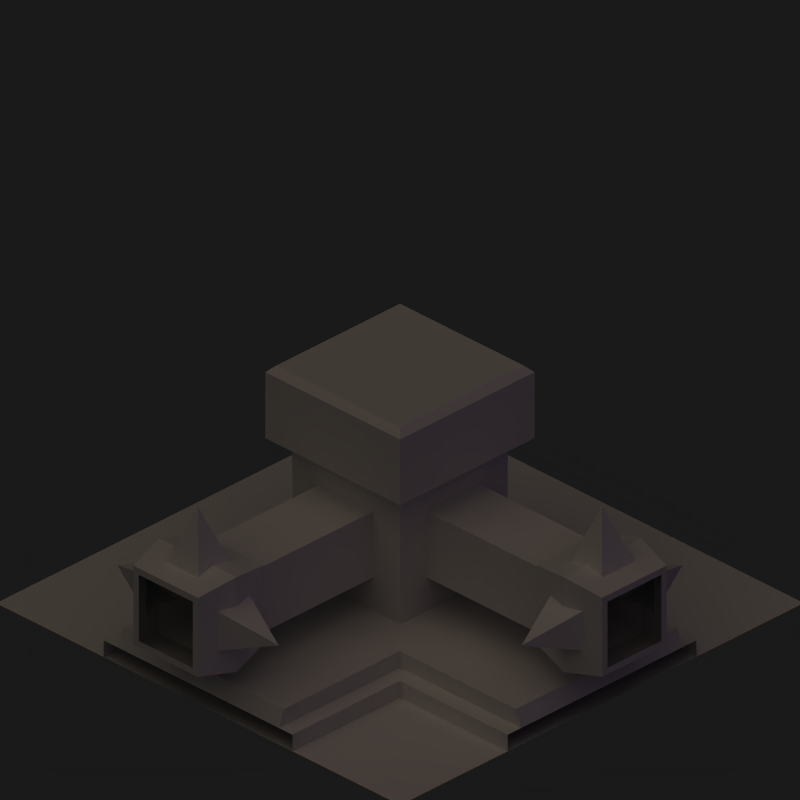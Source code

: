 # Source: barricade_tiles.blend  (saved by Blender 2.63.0; exported with 4.5.12 LTS)
import bpy
from mathutils import Matrix  # noqa: F401  (used for matrix-valued properties, if any)

bpy.ops.wm.read_factory_settings(use_empty=True)
scene = bpy.context.scene
scene.name = 'Scene'

# ---- collections
col_collection_1 = bpy.data.collections.new('Collection 1'); scene.collection.children.link(col_collection_1)

# ---- materials (node trees are filled in below, after node groups)
mat_stonemat = bpy.data.materials.new('StoneMat')
mat_stonemat.alpha_threshold = 0.0
mat_stonemat.roughness = 0.5
mat_stonemat.line_color = (0.0, 0.0, 0.0, 1.0)
mat_fencemat = bpy.data.materials.new('FenceMat')
mat_fencemat.alpha_threshold = 0.0
mat_fencemat.preview_render_type = 'FLAT'
mat_fencemat.roughness = 0.5
mat_fencemat.line_color = (0.0, 0.0, 0.0, 1.0)
mat_env = bpy.data.materials.new('Env')
mat_env.alpha_threshold = 0.0
mat_env.roughness = 0.5
mat_env.line_color = (0.0, 0.0, 0.0, 0.666)

# ---- material node trees

# ---- world
world_world = bpy.data.worlds.new('World'); scene.world = world_world
world_world.color = (0.1, 0.1, 0.1)
world_world.use_sun_shadow = False
world_world.sun_shadow_jitter_overblur = 0.0
world_world.cycles.sampling_method = 'MANUAL'
world_world.cycles.sample_map_resolution = 256
world_world.light_settings.ao_factor = 0.75

# ---- cameras
cam_camera_001 = bpy.data.cameras.new('Camera.001')
cam_camera_001.type = 'ORTHO'
cam_camera_001.passepartout_alpha = 0.2
cam_camera_001.clip_end = 100.0
cam_camera_001.lens = 35.0
cam_camera_001.sensor_width = 32.0
cam_camera_001.sensor_height = 18.0
cam_camera_001.ortho_scale = 2.1
cam_camera_001.show_passepartout = False
cam_camera_001.show_safe_areas = True
cam_camera_001.dof.focus_distance = 0.0
cam_camera_001.dof.aperture_fstop = 128.0

# ---- lights
light_sun_002 = bpy.data.lights.new('Sun.002', 'SUN')
light_sun_002.color = (0.5357, 0.2783, 0.7733)
light_sun_002.transmission_factor = 0.0
light_sun_002.angle = 1.571
light_sun_002.energy = 0.25
light_sun_002.shadow_buffer_clip_start = 0.5
light_sun_002.shadow_soft_size = 1.0
light_sun_002.shadow_cascade_max_distance = 1000.0
light_sun_002.cycles.use_multiple_importance_sampling = False
light_sun_003 = bpy.data.lights.new('Sun.003', 'SUN')
light_sun_003.color = (1.0, 0.8661, 0.7187)
light_sun_003.transmission_factor = 0.0
light_sun_003.angle = 1.571
light_sun_003.energy = 0.75
light_sun_003.shadow_buffer_clip_start = 0.5
light_sun_003.shadow_soft_size = 1.0
light_sun_003.shadow_cascade_max_distance = 1000.0
light_sun_003.cycles.use_multiple_importance_sampling = False

# ---- meshes
me_cube_005 = bpy.data.meshes.new('Cube.005')
me_cube_005.from_pydata([(-0.75, -3.576e-07, 0.6), (-0.6906, -0.05935, 0.4321), (-0.6906, 0.05935, 0.4321), (-0.8094, -0.05935, 0.4321), (-0.8094, 0.05935, 0.4321), (-0.75, -0.3, 0.3), (-0.6906, -0.1321, 0.2406), (-0.6906, -0.1321, 0.3594), (-0.8094, -0.1321, 0.3594), (-0.8094, -0.1321, 0.2406), (-0.75, 0.3, 0.3), (-0.6906, 0.1321, 0.3594), (-0.6906, 0.1321, 0.2406), (-0.8094, 0.1321, 0.2406), (-0.8094, 0.1321, 0.3594), (-0.75, -0.05515, 0.444), (-0.75, -0.144, 0.2448), (-0.75, 0.144, 0.3552), (-0.75, 0.05515, 0.444), (-0.75, -0.144, 0.3552), (-0.75, 0.144, 0.2448), (-0.75, 0.144, 0.156), (-0.63, 0.12, 0.18), (-0.63, -0.12, 0.18), (-0.75, -0.144, 0.156), (-0.87, -0.12, 0.18), (-0.87, 0.12, 0.18), (-0.75, -0.144, 0.444), (-0.63, -0.12, 0.42), (-0.87, -0.12, 0.42), (-0.75, 0.144, 0.444), (-0.63, 0.12, 0.42), (-0.87, 0.12, 0.42), (-0.63, -0.1, 0.4), (-0.63, -0.1, 0.2), (-0.2, -0.1, 0.2), (-0.2, -0.1, 0.4), (-0.63, 0.1, 0.2), (-0.63, 0.1, 0.4), (-0.87, 0.1, 0.2), (-0.87, 0.1, 0.4), (-0.2, 0.1, 0.4), (-0.87, -0.1, 0.2), (-0.87, -0.1, 0.4), (-0.2, 0.1, 0.2), (0.25, 0.25, 0.7), (-0.25, 0.25, 0.7), (0.25, -0.25, 0.7), (-0.25, -0.25, 0.7), (0.25, -0.25, 0.5), (-0.25, -0.25, 0.5), (-0.25, 0.25, 0.5), (0.25, 0.25, 0.5), (0.2, 0.2, 0.5), (-0.2, 0.2, 0.5), (-0.2, -0.2, 0.5), (0.2, -0.2, 0.5), (0.2, 0.2, 0.1), (-0.2, 0.2, 0.1), (-0.2, -0.2, 0.1), (0.2, -0.2, 0.1), (-0.23, -0.23, 0.72), (0.23, -0.23, 0.72), (-0.23, 0.23, 0.72), (0.23, 0.23, 0.72), (1.073e-06, -0.75, 0.6), (0.05935, -0.6906, 0.4321), (-0.05935, -0.6906, 0.4321), (0.05935, -0.8094, 0.4321), (-0.05935, -0.8094, 0.4321), (0.3, -0.75, 0.3), (0.1321, -0.6906, 0.2406), (0.1321, -0.6906, 0.3594), (0.1321, -0.8094, 0.3594), (0.1321, -0.8094, 0.2406), (-0.3, -0.75, 0.3), (-0.1321, -0.6906, 0.3594), (-0.1321, -0.6906, 0.2406), (-0.1321, -0.8094, 0.2406), (-0.1321, -0.8094, 0.3594), (0.05516, -0.75, 0.444), (0.144, -0.75, 0.2448), (-0.144, -0.75, 0.3552), (-0.05515, -0.75, 0.444), (0.144, -0.75, 0.3552), (-0.144, -0.75, 0.2448), (-0.144, -0.75, 0.156), (-0.12, -0.63, 0.18), (0.12, -0.63, 0.18), (0.144, -0.75, 0.156), (0.12, -0.87, 0.18), (-0.12, -0.87, 0.18), (0.144, -0.75, 0.444), (0.12, -0.63, 0.42), (0.12, -0.87, 0.42), (-0.144, -0.75, 0.444), (-0.12, -0.63, 0.42), (-0.12, -0.87, 0.42), (0.1, -0.63, 0.4), (0.1, -0.63, 0.2), (0.1, -0.2, 0.2), (0.1, -0.2, 0.4), (-0.1, -0.63, 0.2), (-0.1, -0.63, 0.4), (-0.1, -0.87, 0.2), (-0.1, -0.87, 0.4), (-0.1, -0.2, 0.4), (0.1, -0.87, 0.2), (0.1, -0.87, 0.4), (-0.1, -0.2, 0.2), (0.3, -0.75, 0.05), (-0.3, -0.75, 0.05), (-0.35, -0.75, 7.451e-09), (-0.35, -0.75, 0.05), (0.35, -0.75, 7.451e-09), (0.35, -0.75, 0.05), (-0.73, 0.3, 0.1), (-0.73, -0.3, 0.1), (-0.75, -0.3, 0.05), (-0.75, 0.3, 0.05), (-0.75, 0.35, 7.451e-09), (-0.75, 0.35, 0.05), (-0.75, -0.35, 7.451e-09), (-0.75, -0.35, 0.05), (0.3, 0.3, 0.1), (0.3, 0.3, 0.05), (-0.3, -0.3, 0.1), (-0.3, -0.3, 0.05), (0.35, 0.35, 0.05), (0.35, 0.35, 7.451e-09), (-0.35, -0.35, 7.451e-09), (-0.35, -0.35, 0.05), (0.3, -0.73, 0.1), (0.3, -0.75, 0.05), (0.35, -0.75, 0.05), (0.35, -0.75, 7.451e-09), (-0.3, -0.75, 0.05), (-0.3, -0.73, 0.1), (-0.35, -0.75, 7.451e-09), (-0.35, -0.75, 0.05), (-0.75, -0.3, 0.05), (-0.75, 0.3, 0.05), (-0.75, 0.35, 7.451e-09), (-0.75, 0.35, 0.05), (-0.75, -0.35, 7.451e-09), (-0.75, -0.35, 0.05)], [(112, 113), (111, 113), (110, 115), (114, 115), (110, 111), (142, 143), (141, 143), (140, 145), (144, 145), (140, 141)], [(0, 1, 2), (3, 0, 4), (5, 6, 7), (8, 9, 5), (10, 11, 12), (13, 14, 10), (1, 0, 15), (15, 0, 3), (16, 6, 5), (9, 16, 5), (17, 11, 10), (14, 17, 10), (18, 0, 2), (0, 18, 4), (7, 19, 5), (5, 19, 8), (12, 20, 10), (10, 20, 13), (21, 22, 23, 24), (24, 25, 26, 21), (1, 15, 27, 28), (3, 29, 27, 15), (6, 16, 24, 23), (9, 25, 24, 16), (11, 17, 30, 31), (14, 32, 30, 17), (2, 31, 30, 18), (4, 18, 30, 32), (7, 28, 27, 19), (8, 19, 27, 29), (12, 22, 21, 20), (13, 20, 21, 26), (31, 2, 1, 28), (3, 4, 32, 29), (28, 7, 6, 23), (9, 8, 29, 25), (22, 12, 11, 31), (14, 13, 26, 32), (33, 28, 23, 34), (35, 36, 33, 34), (34, 23, 22, 37), (38, 37, 22, 31), (33, 38, 31, 28), (26, 39, 40, 32), (38, 33, 36, 41), (25, 42, 39, 26), (40, 43, 29, 32), (44, 37, 38, 41), (29, 43, 42, 25), (35, 34, 37, 44), (45, 47, 49, 52), (46, 45, 52, 51), (51, 50, 48, 46), (50, 49, 47, 48), (55, 56, 49, 50), (54, 55, 50, 51), (53, 54, 51, 52), (56, 53, 52, 49), (58, 54, 53, 57), (59, 55, 54, 58), (60, 56, 55, 59), (53, 56, 60, 57), (48, 47, 62, 61), (46, 48, 61, 63), (45, 46, 63, 64), (47, 45, 64, 62), (64, 63, 61, 62), (65, 66, 67), (68, 65, 69), (70, 71, 72), (73, 74, 70), (75, 76, 77), (78, 79, 75), (66, 65, 80), (80, 65, 68), (81, 71, 70), (74, 81, 70), (82, 76, 75), (79, 82, 75), (83, 65, 67), (65, 83, 69), (72, 84, 70), (70, 84, 73), (77, 85, 75), (75, 85, 78), (86, 87, 88, 89), (89, 90, 91, 86), (66, 80, 92, 93), (68, 94, 92, 80), (71, 81, 89, 88), (74, 90, 89, 81), (76, 82, 95, 96), (79, 97, 95, 82), (67, 96, 95, 83), (69, 83, 95, 97), (72, 93, 92, 84), (73, 84, 92, 94), (77, 87, 86, 85), (78, 85, 86, 91), (96, 67, 66, 93), (68, 69, 97, 94), (93, 72, 71, 88), (74, 73, 94, 90), (87, 77, 76, 96), (79, 78, 91, 97), (98, 93, 88, 99), (100, 101, 98, 99), (99, 88, 87, 102), (103, 102, 87, 96), (98, 103, 96, 93), (91, 104, 105, 97), (103, 98, 101, 106), (90, 107, 104, 91), (105, 108, 94, 97), (109, 102, 103, 106), (94, 108, 107, 90), (100, 99, 102, 109), (119, 116, 124, 125), (118, 127, 126, 117), (121, 119, 125, 128), (121, 128, 129, 120), (123, 122, 130, 131), (123, 131, 127, 118), (125, 124, 132, 133), (128, 125, 133, 134), (128, 134, 135, 129), (127, 136, 137, 126), (131, 130, 138, 139), (131, 139, 136, 127), (132, 137, 136, 133), (116, 119, 118, 117), (124, 126, 137, 132), (116, 117, 126, 124)])
me_cube_005.polygons.foreach_set('material_index', [1, 1, 1, 1, 1, 1, 1, 1, 1, 1, 1, 1, 1, 1, 1, 1, 1, 1, 1, 1, 1, 1, 1, 1, 1, 1, 1, 1, 1, 1, 1, 1, 1, 1, 1, 1, 1, 1, 1, 1, 1, 1, 1, 1, 1, 1, 1, 1, 1, 1, 0, 0, 0, 0, 0, 0, 0, 0, 0, 0, 0, 0, 0, 0, 0, 0, 0, 1, 1, 1, 1, 1, 1, 1, 1, 1, 1, 1, 1, 1, 1, 1, 1, 1, 1, 1, 1, 1, 1, 1, 1, 1, 1, 1, 1, 1, 1, 1, 1, 1, 1, 1, 1, 1, 1, 1, 1, 1, 1, 1, 1, 1, 1, 1, 1, 1, 1, 0, 0, 0, 0, 0, 0, 0, 0, 0, 0, 0, 0, 0, 0, 0, 0])
_uv = me_cube_005.uv_layers.new(name='UVTex')
_uv.uv.foreach_set('vector', [0.8058, 0.4841, 0.613, 0.4198, 0.6901, 0.317, 0.613, 0.5483, 0.8058, 0.4841, 0.6901, 0.6511, 0.8982, 0.8143, 0.7825, 0.9814, 0.7054, 0.8786, 0.7054, 0.75, 0.7825, 0.6472, 0.8982, 0.8143, 0.9956, 0.4959, 0.8101, 0.4341, 0.8843, 0.3351, 0.8843, 0.6567, 0.8101, 0.5578, 0.9956, 0.4959, 0.613, 0.4198, 0.8058, 0.4841, 0.6266, 0.4841, 0.6266, 0.4841, 0.8058, 0.4841, 0.613, 0.5483, 0.848, 0.9863, 0.7825, 0.9814, 0.8982, 0.8143, 0.7825, 0.6472, 0.848, 0.6423, 0.8982, 0.8143, 0.8232, 0.4959, 0.8101, 0.4341, 0.9956, 0.4959, 0.8101, 0.5578, 0.8232, 0.4959, 0.9956, 0.4959, 0.7556, 0.3121, 0.8058, 0.4841, 0.6901, 0.317, 0.8058, 0.4841, 0.7556, 0.656, 0.6901, 0.6511, 0.7054, 0.8786, 0.719, 0.8143, 0.8982, 0.8143, 0.8982, 0.8143, 0.719, 0.8143, 0.7054, 0.75, 0.8843, 0.3351, 0.9473, 0.3304, 0.9956, 0.4959, 0.9956, 0.4959, 0.9473, 0.6615, 0.8843, 0.6567, 0.6962, 0.1619, 0.6951, 0.06582, 0.9005, 0.05756, 0.9222, 0.1697, 0.9222, 0.1697, 0.896, 0.2714, 0.6941, 0.2595, 0.6962, 0.1619, 0.3203, 0.1083, 0.3251, 0.1571, 0.2602, 0.1564, 0.2638, 0.05745, 0.3192, 0.2058, 0.2615, 0.2554, 0.2602, 0.1564, 0.3251, 0.1571, 0.09527, 0.09843, 0.09801, 0.1545, 0.01469, 0.1535, 0.04234, 0.03814, 0.09395, 0.2104, 0.03961, 0.2695, 0.01469, 0.1535, 0.09801, 0.1545, 0.5375, 0.1111, 0.5428, 0.1595, 0.4793, 0.1588, 0.4809, 0.06175, 0.5366, 0.2078, 0.4787, 0.2561, 0.4793, 0.1588, 0.5428, 0.1595, 0.4222, 0.1094, 0.4809, 0.06175, 0.4793, 0.1588, 0.4155, 0.1582, 0.4211, 0.2071, 0.4155, 0.1582, 0.4793, 0.1588, 0.4787, 0.2561, 0.2015, 0.1046, 0.2638, 0.05745, 0.2602, 0.1564, 0.1935, 0.1556, 0.2003, 0.2068, 0.1935, 0.1556, 0.2602, 0.1564, 0.2615, 0.2554, 0.6382, 0.114, 0.6951, 0.06582, 0.6962, 0.1619, 0.6334, 0.1617, 0.6377, 0.2096, 0.6334, 0.1617, 0.6962, 0.1619, 0.6941, 0.2595, 0.4809, 0.06175, 0.4222, 0.1094, 0.3203, 0.1083, 0.2638, 0.05745, 0.3192, 0.2058, 0.4211, 0.2071, 0.4787, 0.2561, 0.2615, 0.2554, 0.2638, 0.05745, 0.2015, 0.1046, 0.09527, 0.09843, 0.04234, 0.03814, 0.09395, 0.2104, 0.2003, 0.2068, 0.2615, 0.2554, 0.03961, 0.2695, 0.6951, 0.06582, 0.6382, 0.114, 0.5375, 0.1111, 0.4809, 0.06175, 0.5366, 0.2078, 0.6377, 0.2096, 0.6941, 0.2595, 0.4787, 0.2561, 0.2422, 0.02965, 0.2638, 0.05745, 0.04234, 0.03814, 0.07052, 0.01469, 0.5869, 0.991, 0.4439, 0.991, 0.4439, 0.6835, 0.5869, 0.6835, 0.8774, 0.0346, 0.9005, 0.05756, 0.6951, 0.06582, 0.7182, 0.041, 0.5044, 0.03731, 0.6705, 0.04046, 0.6951, 0.06582, 0.4809, 0.06175, 0.2877, 0.0327, 0.4559, 0.03604, 0.4809, 0.06175, 0.2638, 0.05745, 0.6941, 0.2595, 0.6685, 0.2841, 0.5016, 0.2815, 0.4787, 0.2561, 0.3009, 0.6835, 0.4439, 0.6835, 0.4439, 0.991, 0.3009, 0.991, 0.896, 0.2714, 0.8728, 0.2936, 0.7164, 0.2843, 0.6941, 0.2595, 0.4532, 0.2813, 0.2848, 0.2807, 0.2615, 0.2554, 0.4787, 0.2561, 0.1579, 0.991, 0.1579, 0.6835, 0.3009, 0.6835, 0.3009, 0.991, 0.2615, 0.2554, 0.2392, 0.2827, 0.06723, 0.2936, 0.03961, 0.2695, 0.01484, 0.991, 0.01485, 0.6835, 0.1579, 0.6835, 0.1579, 0.991, 0.4999, 0.2575, 0.743, 0.2574, 0.7431, 0.3551, 0.4999, 0.3551, 0.2567, 0.2575, 0.4999, 0.2575, 0.4999, 0.3551, 0.2567, 0.3551, 0.2567, 0.3551, 0.01347, 0.3551, 0.01348, 0.2575, 0.2567, 0.2575, 0.9865, 0.3548, 0.7431, 0.3551, 0.743, 0.2574, 0.9864, 0.2571, 0.04306, 0.9139, 0.2797, 0.9139, 0.3093, 0.9436, 0.01347, 0.9436, 0.04306, 0.6763, 0.04306, 0.9139, 0.01347, 0.9436, 0.01347, 0.6466, 0.2797, 0.6763, 0.04306, 0.6763, 0.01347, 0.6466, 0.3093, 0.6466, 0.2797, 0.9139, 0.2797, 0.6763, 0.3093, 0.6466, 0.3093, 0.9436, 0.7235, 0.3821, 0.7235, 0.6197, 0.4868, 0.6197, 0.4868, 0.3821, 0.9602, 0.3821, 0.9602, 0.6197, 0.7235, 0.6197, 0.7235, 0.3821, 0.2502, 0.3821, 0.2502, 0.6197, 0.01347, 0.6197, 0.01347, 0.3821, 0.4868, 0.6197, 0.2502, 0.6197, 0.2502, 0.3821, 0.4868, 0.3821, 0.7427, 0.01347, 0.743, 0.2574, 0.7313, 0.2457, 0.7311, 0.02513, 0.4997, 0.01347, 0.7427, 0.01347, 0.7311, 0.02513, 0.5114, 0.0252, 0.4999, 0.2575, 0.4997, 0.01347, 0.5114, 0.0252, 0.5115, 0.2458, 0.743, 0.2574, 0.4999, 0.2575, 0.5115, 0.2458, 0.7313, 0.2457, 0.5115, 0.2458, 0.5114, 0.0252, 0.7311, 0.02513, 0.7313, 0.2457, 0.8058, 0.4841, 0.613, 0.4198, 0.6901, 0.317, 0.613, 0.5483, 0.8058, 0.4841, 0.6901, 0.6511, 0.8982, 0.8143, 0.7825, 0.9814, 0.7054, 0.8786, 0.7054, 0.75, 0.7825, 0.6472, 0.8982, 0.8143, 0.9956, 0.4959, 0.8101, 0.4341, 0.8843, 0.3351, 0.8843, 0.6567, 0.8101, 0.5578, 0.9956, 0.4959, 0.613, 0.4198, 0.8058, 0.4841, 0.6266, 0.4841, 0.6266, 0.4841, 0.8058, 0.4841, 0.613, 0.5483, 0.848, 0.9863, 0.7825, 0.9814, 0.8982, 0.8143, 0.7825, 0.6472, 0.848, 0.6423, 0.8982, 0.8143, 0.8232, 0.4959, 0.8101, 0.4341, 0.9956, 0.4959, 0.8101, 0.5578, 0.8232, 0.4959, 0.9956, 0.4959, 0.7556, 0.3121, 0.8058, 0.4841, 0.6901, 0.317, 0.8058, 0.4841, 0.7556, 0.656, 0.6901, 0.6511, 0.7054, 0.8786, 0.719, 0.8143, 0.8982, 0.8143, 0.8982, 0.8143, 0.719, 0.8143, 0.7054, 0.75, 0.8843, 0.3351, 0.9473, 0.3304, 0.9956, 0.4959, 0.9956, 0.4959, 0.9473, 0.6615, 0.8843, 0.6567, 0.6962, 0.1619, 0.6951, 0.06582, 0.9005, 0.05756, 0.9222, 0.1697, 0.9222, 0.1697, 0.896, 0.2714, 0.6941, 0.2595, 0.6962, 0.1619, 0.3203, 0.1083, 0.3251, 0.1571, 0.2602, 0.1564, 0.2638, 0.05745, 0.3192, 0.2058, 0.2615, 0.2554, 0.2602, 0.1564, 0.3251, 0.1571, 0.09527, 0.09843, 0.09801, 0.1545, 0.01469, 0.1535, 0.04234, 0.03814, 0.09395, 0.2104, 0.03961, 0.2695, 0.01469, 0.1535, 0.09801, 0.1545, 0.5375, 0.1111, 0.5428, 0.1595, 0.4793, 0.1588, 0.4809, 0.06175, 0.5366, 0.2078, 0.4787, 0.2561, 0.4793, 0.1588, 0.5428, 0.1595, 0.4222, 0.1094, 0.4809, 0.06175, 0.4793, 0.1588, 0.4155, 0.1582, 0.4211, 0.2071, 0.4155, 0.1582, 0.4793, 0.1588, 0.4787, 0.2561, 0.2015, 0.1046, 0.2638, 0.05745, 0.2602, 0.1564, 0.1935, 0.1556, 0.2003, 0.2068, 0.1935, 0.1556, 0.2602, 0.1564, 0.2615, 0.2554, 0.6382, 0.114, 0.6951, 0.06582, 0.6962, 0.1619, 0.6334, 0.1617, 0.6377, 0.2096, 0.6334, 0.1617, 0.6962, 0.1619, 0.6941, 0.2595, 0.4809, 0.06175, 0.4222, 0.1094, 0.3203, 0.1083, 0.2638, 0.05745, 0.3192, 0.2058, 0.4211, 0.2071, 0.4787, 0.2561, 0.2615, 0.2554, 0.2638, 0.05745, 0.2015, 0.1046, 0.09527, 0.09843, 0.04234, 0.03814, 0.09395, 0.2104, 0.2003, 0.2068, 0.2615, 0.2554, 0.03961, 0.2695, 0.6951, 0.06582, 0.6382, 0.114, 0.5375, 0.1111, 0.4809, 0.06175, 0.5366, 0.2078, 0.6377, 0.2096, 0.6941, 0.2595, 0.4787, 0.2561, 0.2422, 0.02965, 0.2638, 0.05745, 0.04234, 0.03814, 0.07052, 0.01469, 0.5869, 0.991, 0.4439, 0.991, 0.4439, 0.6835, 0.5869, 0.6835, 0.8774, 0.0346, 0.9005, 0.05756, 0.6951, 0.06582, 0.7182, 0.041, 0.5044, 0.03731, 0.6705, 0.04046, 0.6951, 0.06582, 0.4809, 0.06175, 0.2877, 0.0327, 0.4559, 0.03604, 0.4809, 0.06175, 0.2638, 0.05745, 0.6941, 0.2595, 0.6685, 0.2841, 0.5016, 0.2815, 0.4787, 0.2561, 0.3009, 0.6835, 0.4439, 0.6835, 0.4439, 0.991, 0.3009, 0.991, 0.896, 0.2714, 0.8728, 0.2936, 0.7164, 0.2843, 0.6941, 0.2595, 0.4532, 0.2813, 0.2848, 0.2807, 0.2615, 0.2554, 0.4787, 0.2561, 0.1579, 0.991, 0.1579, 0.6835, 0.3009, 0.6835, 0.3009, 0.991, 0.2615, 0.2554, 0.2392, 0.2827, 0.06723, 0.2936, 0.03961, 0.2695, 0.01484, 0.991, 0.01485, 0.6835, 0.1579, 0.6835, 0.1579, 0.991, 0.807, 0.851, 0.807, 0.8381, 0.807, 0.1698, 0.807, 0.1698, 0.4178, 0.851, 0.4178, 0.5591, 0.4178, 0.5591, 0.4178, 0.8381, 0.8395, 0.851, 0.807, 0.851, 0.807, 0.1698, 0.8395, 0.1374, 0.8395, 0.851, 0.8395, 0.1374, 0.8395, 0.1374, 0.8395, 0.851, 0.3853, 0.851, 0.3853, 0.851, 0.3853, 0.5915, 0.3853, 0.5915, 0.3853, 0.851, 0.3853, 0.5915, 0.4178, 0.5591, 0.4178, 0.851, 0.807, 0.1698, 0.807, 0.1698, 0.1388, 0.1698, 0.1258, 0.1698, 0.8395, 0.1374, 0.807, 0.1698, 0.1258, 0.1698, 0.1258, 0.1374, 0.8395, 0.1374, 0.1258, 0.1374, 0.1258, 0.1374, 0.8395, 0.1374, 0.4178, 0.5591, 0.1258, 0.5591, 0.1388, 0.5591, 0.4178, 0.5591, 0.3853, 0.5915, 0.3853, 0.5915, 0.1258, 0.5915, 0.1258, 0.5915, 0.3853, 0.5915, 0.1258, 0.5915, 0.1258, 0.5591, 0.4178, 0.5591, 0.1388, 0.1698, 0.1388, 0.5591, 0.1258, 0.5591, 0.1258, 0.1698, 0.807, 0.8381, 0.807, 0.851, 0.4178, 0.851, 0.4178, 0.8381, 0.807, 0.1698, 0.4178, 0.5591, 0.1388, 0.5591, 0.1388, 0.1698, 0.807, 0.8381, 0.4178, 0.8381, 0.4178, 0.5591, 0.807, 0.1698])
me_cube_005.materials.append(mat_stonemat)
me_cube_005.materials.append(mat_fencemat)
me_cube_005.use_remesh_preserve_volume = False
me_cube_005.use_remesh_preserve_attributes = False
me_cube_005.use_mirror_vertex_groups = False
me_cube_005.update()
me_cube_004 = bpy.data.meshes.new('Cube.004')
me_cube_004.from_pydata([(-7.749e-07, 0.75, 0.6), (0.05935, 0.8094, 0.4321), (-0.05935, 0.8094, 0.4321), (0.05935, 0.6906, 0.4321), (-0.05935, 0.6906, 0.4321), (0.3, 0.75, 0.3), (0.1321, 0.8094, 0.2406), (0.1321, 0.8094, 0.3594), (0.1321, 0.6906, 0.3594), (0.1321, 0.6906, 0.2406), (-0.3, 0.75, 0.3), (-0.1321, 0.8094, 0.3594), (-0.1321, 0.8094, 0.2406), (-0.1321, 0.6906, 0.2406), (-0.1321, 0.6906, 0.3594), (0.05515, 0.75, 0.444), (0.144, 0.75, 0.2448), (-0.144, 0.75, 0.3552), (-0.05516, 0.75, 0.444), (0.144, 0.75, 0.3552), (-0.144, 0.75, 0.2448), (-0.144, 0.75, 0.156), (-0.12, 0.87, 0.18), (0.12, 0.87, 0.18), (0.144, 0.75, 0.156), (0.12, 0.63, 0.18), (-0.12, 0.63, 0.18), (0.144, 0.75, 0.444), (0.12, 0.87, 0.42), (0.12, 0.63, 0.42), (-0.144, 0.75, 0.444), (-0.12, 0.87, 0.42), (-0.12, 0.63, 0.42), (0.1, 0.87, 0.4), (0.1, 0.87, 0.2), (-0.1, 0.87, 0.2), (-0.1, 0.87, 0.4), (-0.1, 0.63, 0.2), (-0.1, 0.63, 0.4), (-0.1, 0.2, 0.2), (-0.1, 0.2, 0.4), (0.1, 0.63, 0.2), (0.1, 0.63, 0.4), (0.1, 0.2, 0.2), (0.1, 0.2, 0.4), (-0.25, 0.25, 0.7), (-0.25, -0.25, 0.7), (0.25, 0.25, 0.7), (0.25, -0.25, 0.7), (0.25, 0.25, 0.5), (0.25, -0.25, 0.5), (-0.25, -0.25, 0.5), (-0.25, 0.25, 0.5), (-0.2, 0.2, 0.5), (-0.2, -0.2, 0.5), (0.2, -0.2, 0.5), (0.2, 0.2, 0.5), (-0.2, 0.2, 0.1), (-0.2, -0.2, 0.1), (0.2, -0.2, 0.1), (0.2, 0.2, 0.1), (0.23, -0.23, 0.72), (0.23, 0.23, 0.72), (-0.23, -0.23, 0.72), (-0.23, 0.23, 0.72), (-0.3, 0.73, 0.1), (-0.3, -0.3, 0.1), (0.3, -0.3, 0.1), (0.3, 0.73, 0.1), (0.3, 0.75, 0.05), (0.3, -0.3, 0.05), (-0.3, -0.3, 0.05), (-0.3, 0.75, 0.05), (-0.35, -0.35, 7.451e-09), (-0.35, 0.75, 7.451e-09), (-0.35, 0.75, 0.05), (-0.35, -0.35, 0.05), (0.35, 0.75, 7.451e-09), (0.35, -0.35, 7.451e-09), (0.35, -0.35, 0.05), (0.35, 0.75, 0.05), (0.3, 0.75, 0.05), (0.35, 0.75, 0.05), (0.35, 0.75, 7.451e-09), (-0.3, 0.75, 0.05), (-0.35, 0.75, 7.451e-09), (-0.35, 0.75, 0.05)], [(81, 82), (82, 83), (85, 86), (84, 86), (81, 84)], [(0, 1, 2), (3, 0, 4), (5, 6, 7), (8, 9, 5), (10, 11, 12), (13, 14, 10), (1, 0, 15), (15, 0, 3), (16, 6, 5), (9, 16, 5), (17, 11, 10), (14, 17, 10), (18, 0, 2), (0, 18, 4), (7, 19, 5), (5, 19, 8), (12, 20, 10), (10, 20, 13), (21, 22, 23, 24), (24, 25, 26, 21), (1, 15, 27, 28), (3, 29, 27, 15), (6, 16, 24, 23), (9, 25, 24, 16), (11, 17, 30, 31), (14, 32, 30, 17), (2, 31, 30, 18), (4, 18, 30, 32), (7, 28, 27, 19), (8, 19, 27, 29), (12, 22, 21, 20), (13, 20, 21, 26), (31, 2, 1, 28), (3, 4, 32, 29), (28, 7, 6, 23), (9, 8, 29, 25), (22, 12, 11, 31), (14, 13, 26, 32), (33, 28, 23, 34), (34, 23, 22, 35), (36, 35, 22, 31), (33, 36, 31, 28), (26, 37, 38, 32), (38, 37, 39, 40), (25, 41, 37, 26), (38, 42, 29, 32), (29, 42, 41, 25), (37, 41, 43, 39), (44, 42, 38, 40), (41, 42, 44, 43), (45, 47, 49, 52), (46, 45, 52, 51), (51, 50, 48, 46), (50, 49, 47, 48), (55, 56, 49, 50), (54, 55, 50, 51), (53, 54, 51, 52), (56, 53, 52, 49), (58, 54, 53, 57), (59, 55, 54, 58), (60, 56, 55, 59), (53, 56, 60, 57), (48, 47, 62, 61), (46, 48, 61, 63), (45, 46, 63, 64), (47, 45, 64, 62), (64, 63, 61, 62), (67, 66, 71, 70), (68, 67, 70, 69), (66, 65, 72, 71), (71, 72, 75, 76), (76, 75, 74, 73), (69, 70, 79, 80), (80, 79, 78, 77), (70, 71, 76, 79), (73, 78, 79, 76), (65, 68, 69, 72), (65, 66, 67, 68)])
me_cube_004.polygons.foreach_set('material_index', [1, 1, 1, 1, 1, 1, 1, 1, 1, 1, 1, 1, 1, 1, 1, 1, 1, 1, 1, 1, 1, 1, 1, 1, 1, 1, 1, 1, 1, 1, 1, 1, 1, 1, 1, 1, 1, 1, 1, 1, 1, 1, 1, 1, 1, 1, 1, 1, 1, 1, 0, 0, 0, 0, 0, 0, 0, 0, 0, 0, 0, 0, 0, 0, 0, 0, 0, 0, 0, 0, 0, 0, 0, 0, 0, 0, 0, 0])
_uv = me_cube_004.uv_layers.new(name='UVTex')
_uv.uv.foreach_set('vector', [0.8058, 0.4841, 0.613, 0.4198, 0.6901, 0.317, 0.613, 0.5483, 0.8058, 0.4841, 0.6901, 0.6511, 0.8982, 0.8143, 0.7825, 0.9814, 0.7054, 0.8786, 0.7054, 0.75, 0.7825, 0.6472, 0.8982, 0.8143, 0.9956, 0.4959, 0.8101, 0.4341, 0.8843, 0.3351, 0.8843, 0.6567, 0.8101, 0.5578, 0.9956, 0.4959, 0.613, 0.4198, 0.8058, 0.4841, 0.6266, 0.4841, 0.6266, 0.4841, 0.8058, 0.4841, 0.613, 0.5483, 0.848, 0.9863, 0.7825, 0.9814, 0.8982, 0.8143, 0.7825, 0.6472, 0.848, 0.6423, 0.8982, 0.8143, 0.8232, 0.4959, 0.8101, 0.4341, 0.9956, 0.4959, 0.8101, 0.5578, 0.8232, 0.4959, 0.9956, 0.4959, 0.7556, 0.3121, 0.8058, 0.4841, 0.6901, 0.317, 0.8058, 0.4841, 0.7556, 0.656, 0.6901, 0.6511, 0.7054, 0.8786, 0.719, 0.8143, 0.8982, 0.8143, 0.8982, 0.8143, 0.719, 0.8143, 0.7054, 0.75, 0.8843, 0.3351, 0.9473, 0.3304, 0.9956, 0.4959, 0.9956, 0.4959, 0.9473, 0.6615, 0.8843, 0.6567, 0.6962, 0.1619, 0.6951, 0.06582, 0.9005, 0.05756, 0.9222, 0.1697, 0.9222, 0.1697, 0.896, 0.2714, 0.6941, 0.2595, 0.6962, 0.1619, 0.3203, 0.1083, 0.3251, 0.1571, 0.2602, 0.1564, 0.2638, 0.05745, 0.3192, 0.2058, 0.2615, 0.2554, 0.2602, 0.1564, 0.3251, 0.1571, 0.09527, 0.09843, 0.09801, 0.1545, 0.01469, 0.1535, 0.04234, 0.03814, 0.09395, 0.2104, 0.03961, 0.2695, 0.01469, 0.1535, 0.09801, 0.1545, 0.5375, 0.1111, 0.5428, 0.1595, 0.4793, 0.1588, 0.4809, 0.06175, 0.5366, 0.2078, 0.4787, 0.2561, 0.4793, 0.1588, 0.5428, 0.1595, 0.4222, 0.1094, 0.4809, 0.06175, 0.4793, 0.1588, 0.4155, 0.1582, 0.4211, 0.2071, 0.4155, 0.1582, 0.4793, 0.1588, 0.4787, 0.2561, 0.2015, 0.1046, 0.2638, 0.05745, 0.2602, 0.1564, 0.1935, 0.1556, 0.2003, 0.2068, 0.1935, 0.1556, 0.2602, 0.1564, 0.2615, 0.2554, 0.6382, 0.114, 0.6951, 0.06582, 0.6962, 0.1619, 0.6334, 0.1617, 0.6377, 0.2096, 0.6334, 0.1617, 0.6962, 0.1619, 0.6941, 0.2595, 0.4809, 0.06175, 0.4222, 0.1094, 0.3203, 0.1083, 0.2638, 0.05745, 0.3192, 0.2058, 0.4211, 0.2071, 0.4787, 0.2561, 0.2615, 0.2554, 0.2638, 0.05745, 0.2015, 0.1046, 0.09527, 0.09843, 0.04234, 0.03814, 0.09395, 0.2104, 0.2003, 0.2068, 0.2615, 0.2554, 0.03961, 0.2695, 0.6951, 0.06582, 0.6382, 0.114, 0.5375, 0.1111, 0.4809, 0.06175, 0.5366, 0.2078, 0.6377, 0.2096, 0.6941, 0.2595, 0.4787, 0.2561, 0.2422, 0.02965, 0.2638, 0.05745, 0.04234, 0.03814, 0.07052, 0.01469, 0.8774, 0.0346, 0.9005, 0.05756, 0.6951, 0.06582, 0.7182, 0.041, 0.5044, 0.03731, 0.6705, 0.04046, 0.6951, 0.06582, 0.4809, 0.06175, 0.2877, 0.0327, 0.4559, 0.03604, 0.4809, 0.06175, 0.2638, 0.05745, 0.6941, 0.2595, 0.6685, 0.2841, 0.5016, 0.2815, 0.4787, 0.2561, 0.3014, 0.664, 0.1584, 0.664, 0.1584, 0.3565, 0.3014, 0.3565, 0.896, 0.2714, 0.8728, 0.2936, 0.7164, 0.2843, 0.6941, 0.2595, 0.4532, 0.2813, 0.2848, 0.2807, 0.2615, 0.2554, 0.4787, 0.2561, 0.2615, 0.2554, 0.2392, 0.2827, 0.06723, 0.2936, 0.03961, 0.2695, 0.1584, 0.664, 0.01541, 0.664, 0.01541, 0.3565, 0.1584, 0.3565, 0.4445, 0.3565, 0.4445, 0.664, 0.3014, 0.664, 0.3014, 0.3565, 0.5875, 0.664, 0.4445, 0.664, 0.4445, 0.3565, 0.5875, 0.3565, 0.4999, 0.2575, 0.743, 0.2574, 0.7431, 0.3551, 0.4999, 0.3551, 0.2567, 0.2575, 0.4999, 0.2575, 0.4999, 0.3551, 0.2567, 0.3551, 0.2567, 0.3551, 0.01347, 0.3551, 0.01348, 0.2575, 0.2567, 0.2575, 0.9865, 0.3548, 0.7431, 0.3551, 0.743, 0.2574, 0.9864, 0.2571, 0.04306, 0.9139, 0.2797, 0.9139, 0.3093, 0.9436, 0.01347, 0.9436, 0.04306, 0.6763, 0.04306, 0.9139, 0.01347, 0.9436, 0.01347, 0.6466, 0.2797, 0.6763, 0.04306, 0.6763, 0.01347, 0.6466, 0.3093, 0.6466, 0.2797, 0.9139, 0.2797, 0.6763, 0.3093, 0.6466, 0.3093, 0.9436, 0.7235, 0.3821, 0.7235, 0.6197, 0.4868, 0.6197, 0.4868, 0.3821, 0.9602, 0.3821, 0.9602, 0.6197, 0.7235, 0.6197, 0.7235, 0.3821, 0.2502, 0.3821, 0.2502, 0.6197, 0.01347, 0.6197, 0.01347, 0.3821, 0.4868, 0.6197, 0.2502, 0.6197, 0.2502, 0.3821, 0.4868, 0.3821, 0.7427, 0.01347, 0.743, 0.2574, 0.7313, 0.2457, 0.7311, 0.02513, 0.4997, 0.01347, 0.7427, 0.01347, 0.7311, 0.02513, 0.5114, 0.0252, 0.4999, 0.2575, 0.4997, 0.01347, 0.5114, 0.0252, 0.5115, 0.2458, 0.743, 0.2574, 0.4999, 0.2575, 0.5115, 0.2458, 0.7313, 0.2457, 0.5115, 0.2458, 0.5114, 0.0252, 0.7311, 0.02513, 0.7313, 0.2457, 0.1639, 0.2922, 0.1639, 0.6815, 0.1639, 0.6815, 0.1639, 0.2922, 0.8321, 0.2922, 0.1639, 0.2922, 0.1639, 0.2922, 0.8451, 0.2922, 0.1639, 0.6815, 0.8321, 0.6815, 0.8451, 0.6815, 0.1639, 0.6815, 0.1639, 0.6815, 0.8451, 0.6815, 0.8451, 0.7139, 0.1315, 0.7139, 0.1315, 0.7139, 0.8451, 0.7139, 0.8451, 0.7139, 0.1315, 0.7139, 0.8451, 0.2922, 0.1639, 0.2922, 0.1315, 0.2598, 0.8451, 0.2598, 0.8451, 0.2598, 0.1315, 0.2598, 0.1315, 0.2598, 0.8451, 0.2598, 0.1639, 0.2922, 0.1639, 0.6815, 0.1315, 0.7139, 0.1315, 0.2598, 0.1315, 0.7139, 0.1315, 0.2598, 0.1315, 0.2598, 0.1315, 0.7139, 0.8321, 0.6815, 0.8321, 0.2922, 0.8451, 0.2922, 0.8451, 0.6815, 0.8321, 0.6815, 0.1639, 0.6815, 0.1639, 0.2922, 0.8321, 0.2922])
me_cube_004.materials.append(mat_stonemat)
me_cube_004.materials.append(mat_fencemat)
me_cube_004.use_remesh_preserve_volume = False
me_cube_004.use_remesh_preserve_attributes = False
me_cube_004.use_mirror_vertex_groups = False
me_cube_004.update()
me_cube = bpy.data.meshes.new('Cube')
me_cube.from_pydata([(-0.75, -3.874e-07, 0.6), (-0.6906, -0.05935, 0.4321), (-0.6906, 0.05935, 0.4321), (-0.8094, -0.05935, 0.4321), (-0.8094, 0.05935, 0.4321), (-0.75, -0.3, 0.3), (-0.6906, -0.1321, 0.2406), (-0.6906, -0.1321, 0.3594), (-0.8094, -0.1321, 0.3594), (-0.8094, -0.1321, 0.2406), (-0.75, 0.3, 0.3), (-0.6906, 0.1321, 0.3594), (-0.6906, 0.1321, 0.2406), (-0.8094, 0.1321, 0.2406), (-0.8094, 0.1321, 0.3594), (-0.75, -0.05515, 0.444), (-0.75, -0.144, 0.2448), (-0.75, 0.144, 0.3552), (-0.75, 0.05515, 0.444), (-0.75, -0.144, 0.3552), (-0.75, 0.144, 0.2448), (-0.75, 0.144, 0.156), (-0.63, 0.12, 0.18), (-0.63, -0.12, 0.18), (-0.75, -0.144, 0.156), (-0.87, -0.12, 0.18), (-0.87, 0.12, 0.18), (-0.75, -0.144, 0.444), (-0.63, -0.12, 0.42), (-0.87, -0.12, 0.42), (-0.75, 0.144, 0.444), (-0.63, 0.12, 0.42), (-0.87, 0.12, 0.42), (-0.63, -0.1, 0.4), (-0.63, -0.1, 0.2), (-0.2, -0.1, 0.2), (-0.2, -0.1, 0.4), (-0.63, 0.1, 0.2), (-0.63, 0.1, 0.4), (-0.87, 0.1, 0.2), (-0.87, 0.1, 0.4), (-0.2, 0.1, 0.4), (-0.87, -0.1, 0.2), (-0.87, -0.1, 0.4), (-0.2, 0.1, 0.2), (-0.75, -0.3, 0.05), (-0.75, 0.3, 0.05), (-0.75, 0.35, 7.451e-09), (-0.75, 0.35, 0.05), (-0.75, -0.35, 7.451e-09), (-0.75, -0.35, 0.05), (0.75, 1.281e-06, 0.6), (0.8094, -0.05935, 0.4321), (0.8094, 0.05935, 0.4321), (0.6906, -0.05935, 0.4321), (0.6906, 0.05935, 0.4321), (0.75, -0.3, 0.3), (0.8094, -0.1321, 0.2406), (0.8094, -0.1321, 0.3594), (0.6906, -0.1321, 0.3594), (0.6906, -0.1321, 0.2406), (0.75, 0.3, 0.3), (0.8094, 0.1321, 0.3594), (0.8094, 0.1321, 0.2406), (0.6906, 0.1321, 0.2406), (0.6906, 0.1321, 0.3594), (0.75, -0.05515, 0.444), (0.75, -0.144, 0.2448), (0.75, 0.144, 0.3552), (0.75, 0.05516, 0.444), (0.75, -0.144, 0.3552), (0.75, 0.144, 0.2448), (0.75, 0.144, 0.156), (0.87, 0.12, 0.18), (0.87, -0.12, 0.18), (0.75, -0.144, 0.156), (0.63, -0.12, 0.18), (0.63, 0.12, 0.18), (0.75, -0.144, 0.444), (0.87, -0.12, 0.42), (0.63, -0.12, 0.42), (0.75, 0.144, 0.444), (0.87, 0.12, 0.42), (0.63, 0.12, 0.42), (0.87, -0.1, 0.4), (0.87, -0.1, 0.2), (0.87, 0.1, 0.2), (0.87, 0.1, 0.4), (0.63, 0.1, 0.2), (0.63, 0.1, 0.4), (0.2, 0.1, 0.2), (0.2, 0.1, 0.4), (0.63, -0.1, 0.2), (0.63, -0.1, 0.4), (0.2, -0.1, 0.2), (0.2, -0.1, 0.4), (-0.25, -0.25, 0.7), (0.25, -0.25, 0.7), (-0.25, 0.25, 0.7), (0.25, 0.25, 0.7), (-0.25, 0.25, 0.5), (0.25, 0.25, 0.5), (0.25, -0.25, 0.5), (-0.25, -0.25, 0.5), (-0.2, -0.2, 0.5), (0.2, -0.2, 0.5), (0.2, 0.2, 0.5), (-0.2, 0.2, 0.5), (-0.2, -0.2, 0.1), (0.2, -0.2, 0.1), (0.2, 0.2, 0.1), (-0.2, 0.2, 0.1), (0.23, 0.23, 0.72), (-0.23, 0.23, 0.72), (0.23, -0.23, 0.72), (-0.23, -0.23, 0.72), (0.75, -0.3, 0.05), (0.75, 0.3, 0.05), (0.75, 0.35, 7.451e-09), (0.75, 0.35, 0.05), (0.75, -0.35, 7.451e-09), (0.75, -0.35, 0.05), (0.73, 0.3, 0.1), (-0.73, 0.3, 0.1), (-0.73, -0.3, 0.1), (0.73, -0.3, 0.1), (0.75, -0.3, 0.05), (-0.75, -0.3, 0.05), (-0.75, 0.3, 0.05), (0.75, 0.3, 0.05), (-0.75, 0.35, 7.451e-09), (0.75, 0.35, 7.451e-09), (0.75, 0.35, 0.05), (-0.75, 0.35, 0.05), (0.75, -0.35, 7.451e-09), (-0.75, -0.35, 7.451e-09), (-0.75, -0.35, 0.05), (0.75, -0.35, 0.05)], [(47, 48), (46, 48), (45, 50), (49, 50), (45, 46), (117, 119), (118, 119), (120, 121), (116, 121), (116, 117)], [(0, 1, 2), (3, 0, 4), (5, 6, 7), (8, 9, 5), (10, 11, 12), (13, 14, 10), (1, 0, 15), (15, 0, 3), (16, 6, 5), (9, 16, 5), (17, 11, 10), (14, 17, 10), (18, 0, 2), (0, 18, 4), (7, 19, 5), (5, 19, 8), (12, 20, 10), (10, 20, 13), (21, 22, 23, 24), (24, 25, 26, 21), (1, 15, 27, 28), (3, 29, 27, 15), (6, 16, 24, 23), (9, 25, 24, 16), (11, 17, 30, 31), (14, 32, 30, 17), (2, 31, 30, 18), (4, 18, 30, 32), (7, 28, 27, 19), (8, 19, 27, 29), (12, 22, 21, 20), (13, 20, 21, 26), (31, 2, 1, 28), (3, 4, 32, 29), (28, 7, 6, 23), (9, 8, 29, 25), (22, 12, 11, 31), (14, 13, 26, 32), (33, 28, 23, 34), (35, 36, 33, 34), (34, 23, 22, 37), (38, 37, 22, 31), (33, 38, 31, 28), (26, 39, 40, 32), (38, 33, 36, 41), (25, 42, 39, 26), (40, 43, 29, 32), (44, 37, 38, 41), (29, 43, 42, 25), (35, 34, 37, 44), (51, 52, 53), (54, 51, 55), (56, 57, 58), (59, 60, 56), (61, 62, 63), (64, 65, 61), (52, 51, 66), (66, 51, 54), (67, 57, 56), (60, 67, 56), (68, 62, 61), (65, 68, 61), (69, 51, 53), (51, 69, 55), (58, 70, 56), (56, 70, 59), (63, 71, 61), (61, 71, 64), (72, 73, 74, 75), (75, 76, 77, 72), (52, 66, 78, 79), (54, 80, 78, 66), (57, 67, 75, 74), (60, 76, 75, 67), (62, 68, 81, 82), (65, 83, 81, 68), (53, 82, 81, 69), (55, 69, 81, 83), (58, 79, 78, 70), (59, 70, 78, 80), (63, 73, 72, 71), (64, 71, 72, 77), (82, 53, 52, 79), (54, 55, 83, 80), (79, 58, 57, 74), (60, 59, 80, 76), (73, 63, 62, 82), (65, 64, 77, 83), (84, 79, 74, 85), (85, 74, 73, 86), (87, 86, 73, 82), (84, 87, 82, 79), (77, 88, 89, 83), (89, 88, 90, 91), (76, 92, 88, 77), (89, 93, 80, 83), (80, 93, 92, 76), (88, 92, 94, 90), (95, 93, 89, 91), (92, 93, 95, 94), (96, 98, 100, 103), (97, 96, 103, 102), (102, 101, 99, 97), (101, 100, 98, 99), (106, 107, 100, 101), (105, 106, 101, 102), (104, 105, 102, 103), (107, 104, 103, 100), (109, 105, 104, 108), (110, 106, 105, 109), (111, 107, 106, 110), (104, 107, 111, 108), (99, 98, 113, 112), (97, 99, 112, 114), (96, 97, 114, 115), (98, 96, 115, 113), (115, 114, 112, 113), (125, 124, 127, 126), (123, 122, 129, 128), (128, 129, 132, 133), (133, 132, 131, 130), (126, 127, 136, 137), (137, 136, 135, 134), (122, 125, 126, 129), (123, 128, 127, 124), (122, 123, 124, 125)])
me_cube.polygons.foreach_set('material_index', [1, 1, 1, 1, 1, 1, 1, 1, 1, 1, 1, 1, 1, 1, 1, 1, 1, 1, 1, 1, 1, 1, 1, 1, 1, 1, 1, 1, 1, 1, 1, 1, 1, 1, 1, 1, 1, 1, 1, 1, 1, 1, 1, 1, 1, 1, 1, 1, 1, 1, 1, 1, 1, 1, 1, 1, 1, 1, 1, 1, 1, 1, 1, 1, 1, 1, 1, 1, 1, 1, 1, 1, 1, 1, 1, 1, 1, 1, 1, 1, 1, 1, 1, 1, 1, 1, 1, 1, 1, 1, 1, 1, 1, 1, 1, 1, 1, 1, 1, 1, 0, 0, 0, 0, 0, 0, 0, 0, 0, 0, 0, 0, 0, 0, 0, 0, 0, 0, 0, 0, 0, 0, 0, 0, 0, 0])
_uv = me_cube.uv_layers.new(name='UVTex')
_uv.uv.foreach_set('vector', [0.8058, 0.4841, 0.613, 0.4198, 0.6901, 0.317, 0.613, 0.5483, 0.8058, 0.4841, 0.6901, 0.6511, 0.8982, 0.8143, 0.7825, 0.9814, 0.7054, 0.8786, 0.7054, 0.75, 0.7825, 0.6472, 0.8982, 0.8143, 0.9956, 0.4959, 0.8101, 0.4341, 0.8843, 0.3351, 0.8843, 0.6567, 0.8101, 0.5578, 0.9956, 0.4959, 0.613, 0.4198, 0.8058, 0.4841, 0.6266, 0.4841, 0.6266, 0.4841, 0.8058, 0.4841, 0.613, 0.5483, 0.848, 0.9863, 0.7825, 0.9814, 0.8982, 0.8143, 0.7825, 0.6472, 0.848, 0.6423, 0.8982, 0.8143, 0.8232, 0.4959, 0.8101, 0.4341, 0.9956, 0.4959, 0.8101, 0.5578, 0.8232, 0.4959, 0.9956, 0.4959, 0.7556, 0.3121, 0.8058, 0.4841, 0.6901, 0.317, 0.8058, 0.4841, 0.7556, 0.656, 0.6901, 0.6511, 0.7054, 0.8786, 0.719, 0.8143, 0.8982, 0.8143, 0.8982, 0.8143, 0.719, 0.8143, 0.7054, 0.75, 0.8843, 0.3351, 0.9473, 0.3304, 0.9956, 0.4959, 0.9956, 0.4959, 0.9473, 0.6615, 0.8843, 0.6567, 0.6962, 0.1619, 0.6951, 0.06582, 0.9005, 0.05756, 0.9222, 0.1697, 0.9222, 0.1697, 0.896, 0.2714, 0.6941, 0.2595, 0.6962, 0.1619, 0.3203, 0.1083, 0.3251, 0.1571, 0.2602, 0.1564, 0.2638, 0.05745, 0.3192, 0.2058, 0.2615, 0.2554, 0.2602, 0.1564, 0.3251, 0.1571, 0.09527, 0.09843, 0.09801, 0.1545, 0.01469, 0.1535, 0.04234, 0.03814, 0.09395, 0.2104, 0.03961, 0.2695, 0.01469, 0.1535, 0.09801, 0.1545, 0.5375, 0.1111, 0.5428, 0.1595, 0.4793, 0.1588, 0.4809, 0.06175, 0.5366, 0.2078, 0.4787, 0.2561, 0.4793, 0.1588, 0.5428, 0.1595, 0.4222, 0.1094, 0.4809, 0.06175, 0.4793, 0.1588, 0.4155, 0.1582, 0.4211, 0.2071, 0.4155, 0.1582, 0.4793, 0.1588, 0.4787, 0.2561, 0.2015, 0.1046, 0.2638, 0.05745, 0.2602, 0.1564, 0.1935, 0.1556, 0.2003, 0.2068, 0.1935, 0.1556, 0.2602, 0.1564, 0.2615, 0.2554, 0.6382, 0.114, 0.6951, 0.06582, 0.6962, 0.1619, 0.6334, 0.1617, 0.6377, 0.2096, 0.6334, 0.1617, 0.6962, 0.1619, 0.6941, 0.2595, 0.4809, 0.06175, 0.4222, 0.1094, 0.3203, 0.1083, 0.2638, 0.05745, 0.3192, 0.2058, 0.4211, 0.2071, 0.4787, 0.2561, 0.2615, 0.2554, 0.2638, 0.05745, 0.2015, 0.1046, 0.09527, 0.09843, 0.04234, 0.03814, 0.09395, 0.2104, 0.2003, 0.2068, 0.2615, 0.2554, 0.03961, 0.2695, 0.6951, 0.06582, 0.6382, 0.114, 0.5375, 0.1111, 0.4809, 0.06175, 0.5366, 0.2078, 0.6377, 0.2096, 0.6941, 0.2595, 0.4787, 0.2561, 0.2422, 0.02965, 0.2638, 0.05745, 0.04234, 0.03814, 0.07052, 0.01469, 0.5869, 0.991, 0.4439, 0.991, 0.4439, 0.6835, 0.5869, 0.6835, 0.8774, 0.0346, 0.9005, 0.05756, 0.6951, 0.06582, 0.7182, 0.041, 0.5044, 0.03731, 0.6705, 0.04046, 0.6951, 0.06582, 0.4809, 0.06175, 0.2877, 0.0327, 0.4559, 0.03604, 0.4809, 0.06175, 0.2638, 0.05745, 0.6941, 0.2595, 0.6685, 0.2841, 0.5016, 0.2815, 0.4787, 0.2561, 0.3009, 0.6835, 0.4439, 0.6835, 0.4439, 0.991, 0.3009, 0.991, 0.896, 0.2714, 0.8728, 0.2936, 0.7164, 0.2843, 0.6941, 0.2595, 0.4532, 0.2813, 0.2848, 0.2807, 0.2615, 0.2554, 0.4787, 0.2561, 0.1579, 0.991, 0.1579, 0.6835, 0.3009, 0.6835, 0.3009, 0.991, 0.2615, 0.2554, 0.2392, 0.2827, 0.06723, 0.2936, 0.03961, 0.2695, 0.01484, 0.991, 0.01485, 0.6835, 0.1579, 0.6835, 0.1579, 0.991, 0.8058, 0.4841, 0.613, 0.4198, 0.6901, 0.317, 0.613, 0.5483, 0.8058, 0.4841, 0.6901, 0.6511, 0.8982, 0.8143, 0.7825, 0.9814, 0.7054, 0.8786, 0.7054, 0.75, 0.7825, 0.6472, 0.8982, 0.8143, 0.9956, 0.4959, 0.8101, 0.4341, 0.8843, 0.3351, 0.8843, 0.6567, 0.8101, 0.5578, 0.9956, 0.4959, 0.613, 0.4198, 0.8058, 0.4841, 0.6266, 0.4841, 0.6266, 0.4841, 0.8058, 0.4841, 0.613, 0.5483, 0.848, 0.9863, 0.7825, 0.9814, 0.8982, 0.8143, 0.7825, 0.6472, 0.848, 0.6423, 0.8982, 0.8143, 0.8232, 0.4959, 0.8101, 0.4341, 0.9956, 0.4959, 0.8101, 0.5578, 0.8232, 0.4959, 0.9956, 0.4959, 0.7556, 0.3121, 0.8058, 0.4841, 0.6901, 0.317, 0.8058, 0.4841, 0.7556, 0.656, 0.6901, 0.6511, 0.7054, 0.8786, 0.719, 0.8143, 0.8982, 0.8143, 0.8982, 0.8143, 0.719, 0.8143, 0.7054, 0.75, 0.8843, 0.3351, 0.9473, 0.3304, 0.9956, 0.4959, 0.9956, 0.4959, 0.9473, 0.6615, 0.8843, 0.6567, 0.6962, 0.1619, 0.6951, 0.06582, 0.9005, 0.05756, 0.9222, 0.1697, 0.9222, 0.1697, 0.896, 0.2714, 0.6941, 0.2595, 0.6962, 0.1619, 0.3203, 0.1083, 0.3251, 0.1571, 0.2602, 0.1564, 0.2638, 0.05745, 0.3192, 0.2058, 0.2615, 0.2554, 0.2602, 0.1564, 0.3251, 0.1571, 0.09527, 0.09843, 0.09801, 0.1545, 0.01469, 0.1535, 0.04234, 0.03814, 0.09395, 0.2104, 0.03961, 0.2695, 0.01469, 0.1535, 0.09801, 0.1545, 0.5375, 0.1111, 0.5428, 0.1595, 0.4793, 0.1588, 0.4809, 0.06175, 0.5366, 0.2078, 0.4787, 0.2561, 0.4793, 0.1588, 0.5428, 0.1595, 0.4222, 0.1094, 0.4809, 0.06175, 0.4793, 0.1588, 0.4155, 0.1582, 0.4211, 0.2071, 0.4155, 0.1582, 0.4793, 0.1588, 0.4787, 0.2561, 0.2015, 0.1046, 0.2638, 0.05745, 0.2602, 0.1564, 0.1935, 0.1556, 0.2003, 0.2068, 0.1935, 0.1556, 0.2602, 0.1564, 0.2615, 0.2554, 0.6382, 0.114, 0.6951, 0.06582, 0.6962, 0.1619, 0.6334, 0.1617, 0.6377, 0.2096, 0.6334, 0.1617, 0.6962, 0.1619, 0.6941, 0.2595, 0.4809, 0.06175, 0.4222, 0.1094, 0.3203, 0.1083, 0.2638, 0.05745, 0.3192, 0.2058, 0.4211, 0.2071, 0.4787, 0.2561, 0.2615, 0.2554, 0.2638, 0.05745, 0.2015, 0.1046, 0.09527, 0.09843, 0.04234, 0.03814, 0.09395, 0.2104, 0.2003, 0.2068, 0.2615, 0.2554, 0.03961, 0.2695, 0.6951, 0.06582, 0.6382, 0.114, 0.5375, 0.1111, 0.4809, 0.06175, 0.5366, 0.2078, 0.6377, 0.2096, 0.6941, 0.2595, 0.4787, 0.2561, 0.2422, 0.02965, 0.2638, 0.05745, 0.04234, 0.03814, 0.07052, 0.01469, 0.8774, 0.0346, 0.9005, 0.05756, 0.6951, 0.06582, 0.7182, 0.041, 0.5044, 0.03731, 0.6705, 0.04046, 0.6951, 0.06582, 0.4809, 0.06175, 0.2877, 0.0327, 0.4559, 0.03604, 0.4809, 0.06175, 0.2638, 0.05745, 0.6941, 0.2595, 0.6685, 0.2841, 0.5016, 0.2815, 0.4787, 0.2561, 0.3014, 0.664, 0.1584, 0.664, 0.1584, 0.3565, 0.3014, 0.3565, 0.896, 0.2714, 0.8728, 0.2936, 0.7164, 0.2843, 0.6941, 0.2595, 0.4532, 0.2813, 0.2848, 0.2807, 0.2615, 0.2554, 0.4787, 0.2561, 0.2615, 0.2554, 0.2392, 0.2827, 0.06723, 0.2936, 0.03961, 0.2695, 0.1584, 0.664, 0.01541, 0.664, 0.01541, 0.3565, 0.1584, 0.3565, 0.4445, 0.3565, 0.4445, 0.664, 0.3014, 0.664, 0.3014, 0.3565, 0.5875, 0.664, 0.4445, 0.664, 0.4445, 0.3565, 0.5875, 0.3565, 0.4999, 0.2575, 0.743, 0.2574, 0.7431, 0.3551, 0.4999, 0.3551, 0.2567, 0.2575, 0.4999, 0.2575, 0.4999, 0.3551, 0.2567, 0.3551, 0.2567, 0.3551, 0.01347, 0.3551, 0.01348, 0.2575, 0.2567, 0.2575, 0.9865, 0.3548, 0.7431, 0.3551, 0.743, 0.2574, 0.9864, 0.2571, 0.04306, 0.9139, 0.2797, 0.9139, 0.3093, 0.9436, 0.01347, 0.9436, 0.04306, 0.6763, 0.04306, 0.9139, 0.01347, 0.9436, 0.01347, 0.6466, 0.2797, 0.6763, 0.04306, 0.6763, 0.01347, 0.6466, 0.3093, 0.6466, 0.2797, 0.9139, 0.2797, 0.6763, 0.3093, 0.6466, 0.3093, 0.9436, 0.7235, 0.3821, 0.7235, 0.6197, 0.4868, 0.6197, 0.4868, 0.3821, 0.9602, 0.3821, 0.9602, 0.6197, 0.7235, 0.6197, 0.7235, 0.3821, 0.2502, 0.3821, 0.2502, 0.6197, 0.01347, 0.6197, 0.01347, 0.3821, 0.4868, 0.6197, 0.2502, 0.6197, 0.2502, 0.3821, 0.4868, 0.3821, 0.7427, 0.01347, 0.743, 0.2574, 0.7313, 0.2457, 0.7311, 0.02513, 0.4997, 0.01347, 0.7427, 0.01347, 0.7311, 0.02513, 0.5114, 0.0252, 0.4999, 0.2575, 0.4997, 0.01347, 0.5114, 0.0252, 0.5115, 0.2458, 0.743, 0.2574, 0.4999, 0.2575, 0.5115, 0.2458, 0.7313, 0.2457, 0.5115, 0.2458, 0.5114, 0.0252, 0.7311, 0.02513, 0.7313, 0.2457, 0.2485, 0.02599, 0.2485, 0.9732, 0.2485, 0.9862, 0.2485, 0.01301, 0.6378, 0.9732, 0.6378, 0.02599, 0.6378, 0.01301, 0.6378, 0.9862, 0.6378, 0.9862, 0.6378, 0.01301, 0.6702, 0.01301, 0.6702, 0.9862, 0.6702, 0.9862, 0.6702, 0.01301, 0.6702, 0.01301, 0.6702, 0.9862, 0.2485, 0.01301, 0.2485, 0.9862, 0.2161, 0.9862, 0.2161, 0.01301, 0.2161, 0.01301, 0.2161, 0.9862, 0.2161, 0.9862, 0.2161, 0.01301, 0.6378, 0.02599, 0.2485, 0.02599, 0.2485, 0.01301, 0.6378, 0.01301, 0.6378, 0.9732, 0.6378, 0.9862, 0.2485, 0.9862, 0.2485, 0.9732, 0.6378, 0.02599, 0.6378, 0.9732, 0.2485, 0.9732, 0.2485, 0.02599])
me_cube.materials.append(mat_stonemat)
me_cube.materials.append(mat_fencemat)
me_cube.use_remesh_preserve_volume = False
me_cube.use_remesh_preserve_attributes = False
me_cube.use_mirror_vertex_groups = False
me_cube.update()
me_plane_001 = bpy.data.meshes.new('Plane.001')
me_plane_001.from_pydata([(0.75, 0.75, 0.0), (0.75, -0.75, 0.0), (-0.75, -0.75, 0.0), (-0.75, 0.75, 0.0)], [], [(0, 3, 2, 1)])
me_plane_001.materials.append(mat_env)
me_plane_001.use_remesh_preserve_volume = False
me_plane_001.use_remesh_preserve_attributes = False
me_plane_001.use_mirror_vertex_groups = False
me_plane_001.update()

# ---- objects
ob_barricadecorner = bpy.data.objects.new('BarricadeCorner', me_cube_005)
ob_barricadeend = bpy.data.objects.new('BarricadeEnd', me_cube_004)
ob_barricadestraight = bpy.data.objects.new('BarricadeStraight', me_cube)
ob_plane_001 = bpy.data.objects.new('Plane.001', me_plane_001)
ob_camera = bpy.data.objects.new('Camera', cam_camera_001)
ob_sun_001 = bpy.data.objects.new('Sun.001', light_sun_002)
ob_sun = bpy.data.objects.new('Sun', light_sun_003)

# ---- transforms, parenting, visibility, modifiers, constraints
ob_barricadecorner.location = (0.0, 0.0, 0.0)
ob_barricadecorner.rotation_euler = (0.0, 0.0, -4.712)
ob_barricadecorner.lock_rotations_4d = False
ob_barricadecorner.empty_display_type = 'ARROWS'
ob_barricadecorner.lineart.crease_threshold = 0.0
ob_barricadeend.location = (5.0, 0.0, 0.0)
ob_barricadeend.rotation_euler = (0.0, 0.0, -11.0)
ob_barricadeend.lock_rotations_4d = False
ob_barricadeend.empty_display_type = 'ARROWS'
ob_barricadeend.lineart.crease_threshold = 0.0
ob_barricadestraight.location = (6.0, 0.0, 0.0)
ob_barricadestraight.rotation_euler = (0.0, 0.0, 11.0)
ob_barricadestraight.lock_rotations_4d = False
ob_barricadestraight.empty_display_type = 'ARROWS'
ob_barricadestraight.lineart.crease_threshold = 0.0
ob_plane_001.location = (-4.53e-07, 0.0, 0.0)
ob_plane_001.rotation_euler = (0.0, -0.0, 3.142)
ob_plane_001.lock_rotations_4d = False
ob_plane_001.empty_display_type = 'ARROWS'
ob_plane_001.lineart.crease_threshold = 0.0
ob_camera.location = (5.0, -5.0, 4.7)
ob_camera.rotation_euler = (1.047, 0.0, 0.7854)
ob_camera.lock_rotations_4d = False
ob_camera.empty_display_type = 'ARROWS'
ob_camera.lineart.crease_threshold = 0.0
ob_sun_001.location = (6.851, 7.839, 11.54)
ob_sun_001.rotation_euler = (1.475, -0.07448, 1.839)
ob_sun_001.lineart.crease_threshold = 0.0
ob_sun.location = (8.33, 7.722, 11.54)
ob_sun.rotation_euler = (0.5202, 0.1202, 0.1014)
ob_sun.lineart.crease_threshold = 0.0

# ---- collection membership
col_collection_1.objects.link(ob_barricadecorner)
col_collection_1.objects.link(ob_barricadeend)
col_collection_1.objects.link(ob_barricadestraight)
col_collection_1.objects.link(ob_plane_001)
col_collection_1.objects.link(ob_camera)
col_collection_1.objects.link(ob_sun_001)
col_collection_1.objects.link(ob_sun)

# ---- scene / render settings (as saved in the file)
scene.camera = ob_camera
scene.frame_start = 1; scene.frame_end = 10; scene.frame_set(10)
scene.render.engine = 'BLENDER_EEVEE_NEXT'
scene.render.image_settings.compression = 90
scene.render.resolution_x = 256
scene.render.resolution_y = 256
scene.render.resolution_percentage = 25
scene.render.pixel_aspect_x = 100.0
scene.render.pixel_aspect_y = 100.0
scene.render.fps = 25
scene.render.dither_intensity = 0.0
scene.render.use_compositing = False
scene.render.use_sequencer = False
scene.render.bake_margin = 4
scene.render.bake_bias = 0.0
scene.render.use_stamp_time = False
scene.render.use_stamp_date = False
scene.render.use_stamp_frame = False
scene.render.use_stamp_camera = False
scene.render.use_stamp_scene = False
scene.render.use_stamp_filename = False
scene.render.use_stamp_render_time = False
scene.render.stamp_font_size = 0
scene.cycles.use_denoising = False
scene.cycles.samples = 10
scene.cycles.sampling_pattern = 'TABULATED_SOBOL'
scene.cycles.light_sampling_threshold = 0.0
scene.cycles.use_adaptive_sampling = False
scene.cycles.use_light_tree = False
scene.cycles.blur_glossy = 0.0
scene.cycles.volume_bounces = 1
scene.cycles.pixel_filter_type = 'GAUSSIAN'
scene.cycles.sample_clamp_indirect = 0.0
scene.view_settings.view_transform = 'Raw'
bpy.context.view_layer.update()
